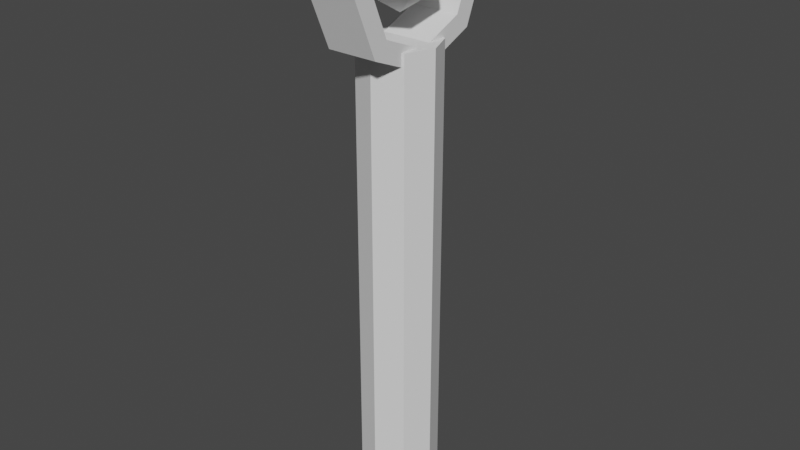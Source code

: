 # Source: VeryBadSnake.blend  (saved by Blender 3.0.42; exported with 4.5.12 LTS)
import bpy
from mathutils import Matrix  # noqa: F401  (used for matrix-valued properties, if any)

bpy.ops.wm.read_factory_settings(use_empty=True)
scene = bpy.context.scene
scene.name = 'Scene'

# ---- collections
col_collection = bpy.data.collections.new('Collection'); scene.collection.children.link(col_collection)

# ---- world
world_world = bpy.data.worlds.new('World'); scene.world = world_world
world_world.use_nodes = True; world_world.node_tree.nodes.clear()
_N = world_world.node_tree.nodes; _L = world_world.node_tree.links
n0 = _N.new('ShaderNodeOutputWorld'); n0.name = 'World Output'; n0.location = (300, 300)
n1 = _N.new('ShaderNodeBackground'); n1.name = 'Background'; n1.location = (10, 300)
n1.inputs[0].default_value = (0.05088, 0.05088, 0.05088, 1.0)
_L.new(n1.outputs[0], n0.inputs[0])
n0.is_active_output = True
world_world.color = (0.05088, 0.05088, 0.05088)
world_world.use_sun_shadow = False
world_world.sun_shadow_jitter_overblur = 0.0

# ---- meshes
me_cylinder_001 = bpy.data.meshes.new('Cylinder.001')
me_cylinder_001.from_pydata([(0.0, 1.0, 0.01946), (0.0, 1.0, 12.39), (0.7071, 0.7071, 0.01946), (0.7071, 0.7071, 12.39), (1.0, -4.371e-08, 0.01946), (1.0, -4.371e-08, 12.39), (0.7071, -0.7071, 0.01946), (0.7071, -0.7071, 12.39), (-8.742e-08, -1.0, 0.01946), (-8.742e-08, -1.0, 12.39), (-0.7071, -0.7071, 0.01946), (-0.7071, -0.7071, 12.39), (-1.0, 1.192e-08, 0.01946), (-1.0, 1.192e-08, 12.39), (-0.7071, 0.7071, 0.01946), (-0.7071, 0.7071, 12.39), (0.0, 1.0, 0.844), (0.0, 1.0, 1.669), (0.0, 1.0, 2.493), (0.0, 1.0, 3.318), (0.0, 1.0, 4.142), (0.0, 1.0, 4.967), (0.0, 1.0, 5.791), (0.0, 1.0, 6.616), (0.0, 1.0, 7.441), (0.0, 1.0, 8.265), (0.0, 1.0, 9.09), (0.0, 1.0, 9.914), (0.0, 1.0, 10.74), (0.0, 1.0, 11.56), (0.7071, 0.7071, 11.56), (0.7071, 0.7071, 10.74), (0.7071, 0.7071, 9.914), (0.7071, 0.7071, 9.09), (0.7071, 0.7071, 8.265), (0.7071, 0.7071, 7.441), (0.7071, 0.7071, 6.616), (0.7071, 0.7071, 5.791), (0.7071, 0.7071, 4.967), (0.7071, 0.7071, 4.142), (0.7071, 0.7071, 3.318), (0.7071, 0.7071, 2.493), (0.7071, 0.7071, 1.669), (0.7071, 0.7071, 0.844), (1.0, -4.371e-08, 11.56), (1.0, -4.371e-08, 10.74), (1.0, -4.371e-08, 9.914), (1.0, -4.371e-08, 9.09), (1.0, -4.371e-08, 8.265), (1.0, -4.371e-08, 7.441), (1.0, -4.371e-08, 6.616), (1.0, -4.371e-08, 5.791), (1.0, -4.371e-08, 4.967), (1.0, -4.371e-08, 4.142), (1.0, -4.371e-08, 3.318), (1.0, -4.371e-08, 2.493), (1.0, -4.371e-08, 1.669), (1.0, -4.371e-08, 0.844), (0.7071, -0.7071, 11.56), (0.7071, -0.7071, 10.74), (0.7071, -0.7071, 9.914), (0.7071, -0.7071, 9.09), (0.7071, -0.7071, 8.265), (0.7071, -0.7071, 7.441), (0.7071, -0.7071, 6.616), (0.7071, -0.7071, 5.791), (0.7071, -0.7071, 4.967), (0.7071, -0.7071, 4.142), (0.7071, -0.7071, 3.318), (0.7071, -0.7071, 2.493), (0.7071, -0.7071, 1.669), (0.7071, -0.7071, 0.844), (-8.742e-08, -1.0, 11.56), (-8.742e-08, -1.0, 10.74), (-8.742e-08, -1.0, 9.914), (-8.742e-08, -1.0, 9.09), (-8.742e-08, -1.0, 8.265), (-8.742e-08, -1.0, 7.441), (-8.742e-08, -1.0, 6.616), (-8.742e-08, -1.0, 5.791), (-8.742e-08, -1.0, 4.967), (-8.742e-08, -1.0, 4.142), (-8.742e-08, -1.0, 3.318), (-8.742e-08, -1.0, 2.493), (-8.742e-08, -1.0, 1.669), (-8.742e-08, -1.0, 0.844), (-0.7071, -0.7071, 11.56), (-0.7071, -0.7071, 10.74), (-0.7071, -0.7071, 9.914), (-0.7071, -0.7071, 9.09), (-0.7071, -0.7071, 8.265), (-0.7071, -0.7071, 7.441), (-0.7071, -0.7071, 6.616), (-0.7071, -0.7071, 5.791), (-0.7071, -0.7071, 4.967), (-0.7071, -0.7071, 4.142), (-0.7071, -0.7071, 3.318), (-0.7071, -0.7071, 2.493), (-0.7071, -0.7071, 1.669), (-0.7071, -0.7071, 0.844), (-1.0, 1.192e-08, 11.56), (-1.0, 1.192e-08, 10.74), (-1.0, 1.192e-08, 9.914), (-1.0, 1.192e-08, 9.09), (-1.0, 1.192e-08, 8.265), (-1.0, 1.192e-08, 7.441), (-1.0, 1.192e-08, 6.616), (-1.0, 1.192e-08, 5.791), (-1.0, 1.192e-08, 4.967), (-1.0, 1.192e-08, 4.142), (-1.0, 1.192e-08, 3.318), (-1.0, 1.192e-08, 2.493), (-1.0, 1.192e-08, 1.669), (-1.0, 1.192e-08, 0.844), (-0.7071, 0.7071, 11.56), (-0.7071, 0.7071, 10.74), (-0.7071, 0.7071, 9.914), (-0.7071, 0.7071, 9.09), (-0.7071, 0.7071, 8.265), (-0.7071, 0.7071, 7.441), (-0.7071, 0.7071, 6.616), (-0.7071, 0.7071, 5.791), (-0.7071, 0.7071, 4.967), (-0.7071, 0.7071, 4.142), (-0.7071, 0.7071, 3.318), (-0.7071, 0.7071, 2.493), (-0.7071, 0.7071, 1.669), (-0.7071, 0.7071, 0.844), (-0.6492, 2.237, 14.01), (0.6492, 2.237, 14.01), (-0.6492, 1.582, 12.43), (0.6492, 1.582, 12.43), (-0.6492, -7.619e-08, 11.77), (0.6492, -7.619e-08, 11.77), (-0.6492, -1.582, 12.43), (0.6492, -1.582, 12.43), (-0.6492, -2.237, 14.01), (0.6492, -2.237, 14.01), (-0.6492, -1.582, 15.59), (0.6492, -1.582, 15.59), (-0.6492, 1.209, 12.8), (-0.6492, 1.709, 14.01), (-0.6492, 1.582, 15.59), (0.6492, 1.582, 15.59), (0.6492, 1.209, 12.8), (0.6492, 1.709, 14.01), (-0.6492, -5.451e-08, 12.3), (0.6492, -5.451e-08, 12.3), (-0.6492, -1.209, 12.8), (0.6492, -1.209, 12.8), (-0.6492, -1.709, 14.01), (0.6492, -1.709, 14.01), (-0.6492, -1.094, 15.39), (0.6492, -1.094, 15.39), (0.6492, 1.094, 15.39), (-0.6492, 1.094, 15.39), (0.0, 0.0, 13.0), (0.7236, -0.5257, 13.55), (-0.2764, -0.8506, 13.55), (-0.8944, 0.0, 13.55), (-0.2764, 0.8506, 13.55), (0.7236, 0.5257, 13.55), (0.2764, -0.8506, 14.45), (-0.7236, -0.5257, 14.45), (-0.7236, 0.5257, 14.45), (0.2764, 0.8506, 14.45), (0.8944, 0.0, 14.45), (0.0, 0.0, 15.0)], [], [(29, 1, 3, 30), (30, 3, 5, 44), (44, 5, 7, 58), (58, 7, 9, 72), (72, 9, 11, 86), (86, 11, 13, 100), (3, 1, 15, 13, 11, 9, 7, 5), (100, 13, 15, 114), (114, 15, 1, 29), (0, 2, 4, 6, 8, 10, 12, 14), (14, 127, 16, 0), (127, 126, 17, 16), (126, 125, 18, 17), (125, 124, 19, 18), (124, 123, 20, 19), (123, 122, 21, 20), (122, 121, 22, 21), (121, 120, 23, 22), (120, 119, 24, 23), (119, 118, 25, 24), (118, 117, 26, 25), (117, 116, 27, 26), (116, 115, 28, 27), (115, 114, 29, 28), (12, 113, 127, 14), (113, 112, 126, 127), (112, 111, 125, 126), (111, 110, 124, 125), (110, 109, 123, 124), (109, 108, 122, 123), (108, 107, 121, 122), (107, 106, 120, 121), (106, 105, 119, 120), (105, 104, 118, 119), (104, 103, 117, 118), (103, 102, 116, 117), (102, 101, 115, 116), (101, 100, 114, 115), (10, 99, 113, 12), (99, 98, 112, 113), (98, 97, 111, 112), (97, 96, 110, 111), (96, 95, 109, 110), (95, 94, 108, 109), (94, 93, 107, 108), (93, 92, 106, 107), (92, 91, 105, 106), (91, 90, 104, 105), (90, 89, 103, 104), (89, 88, 102, 103), (88, 87, 101, 102), (87, 86, 100, 101), (8, 85, 99, 10), (85, 84, 98, 99), (84, 83, 97, 98), (83, 82, 96, 97), (82, 81, 95, 96), (81, 80, 94, 95), (80, 79, 93, 94), (79, 78, 92, 93), (78, 77, 91, 92), (77, 76, 90, 91), (76, 75, 89, 90), (75, 74, 88, 89), (74, 73, 87, 88), (73, 72, 86, 87), (6, 71, 85, 8), (71, 70, 84, 85), (70, 69, 83, 84), (69, 68, 82, 83), (68, 67, 81, 82), (67, 66, 80, 81), (66, 65, 79, 80), (65, 64, 78, 79), (64, 63, 77, 78), (63, 62, 76, 77), (62, 61, 75, 76), (61, 60, 74, 75), (60, 59, 73, 74), (59, 58, 72, 73), (4, 57, 71, 6), (57, 56, 70, 71), (56, 55, 69, 70), (55, 54, 68, 69), (54, 53, 67, 68), (53, 52, 66, 67), (52, 51, 65, 66), (51, 50, 64, 65), (50, 49, 63, 64), (49, 48, 62, 63), (48, 47, 61, 62), (47, 46, 60, 61), (46, 45, 59, 60), (45, 44, 58, 59), (2, 43, 57, 4), (43, 42, 56, 57), (42, 41, 55, 56), (41, 40, 54, 55), (40, 39, 53, 54), (39, 38, 52, 53), (38, 37, 51, 52), (37, 36, 50, 51), (36, 35, 49, 50), (35, 34, 48, 49), (34, 33, 47, 48), (33, 32, 46, 47), (32, 31, 45, 46), (31, 30, 44, 45), (0, 16, 43, 2), (16, 17, 42, 43), (17, 18, 41, 42), (18, 19, 40, 41), (19, 20, 39, 40), (20, 21, 38, 39), (21, 22, 37, 38), (22, 23, 36, 37), (23, 24, 35, 36), (24, 25, 34, 35), (25, 26, 33, 34), (26, 27, 32, 33), (27, 28, 31, 32), (28, 29, 30, 31), (128, 130, 131, 129), (130, 132, 133, 131), (132, 134, 135, 133), (134, 136, 137, 135), (136, 138, 139, 137), (140, 144, 147, 146), (142, 128, 129, 143), (141, 145, 144, 140), (146, 147, 149, 148), (148, 149, 151, 150), (150, 151, 153, 152), (155, 154, 145, 141), (134, 132, 146, 148), (143, 129, 145, 154), (130, 128, 141, 140), (139, 138, 152, 153), (133, 135, 149, 147), (129, 131, 144, 145), (136, 134, 148, 150), (135, 137, 151, 149), (132, 130, 140, 146), (131, 133, 147, 144), (142, 143, 154, 155), (138, 136, 150, 152), (128, 142, 155, 141), (137, 139, 153, 151), (156, 157, 158), (157, 156, 161), (156, 158, 159), (156, 159, 160), (156, 160, 161), (157, 161, 166), (158, 157, 162), (159, 158, 163), (160, 159, 164), (161, 160, 165), (157, 166, 162), (158, 162, 163), (159, 163, 164), (160, 164, 165), (161, 165, 166), (162, 166, 167), (163, 162, 167), (164, 163, 167), (165, 164, 167), (166, 165, 167)])
_uv = me_cylinder_001.uv_layers.new(name='UVMap')
_uv.uv.foreach_set('vector', [1.0, 0.9667, 1.0, 1.0, 0.875, 1.0, 0.875, 0.9667, 0.875, 0.9667, 0.875, 1.0, 0.75, 1.0, 0.75, 0.9667, 0.75, 0.9667, 0.75, 1.0, 0.625, 1.0, 0.625, 0.9667, 0.625, 0.9667, 0.625, 1.0, 0.5, 1.0, 0.5, 0.9667, 0.5, 0.9667, 0.5, 1.0, 0.375, 1.0, 0.375, 0.9667, 0.375, 0.9667, 0.375, 1.0, 0.25, 1.0, 0.25, 0.9667, 0.4197, 0.4197, 0.25, 0.49, 0.08029, 0.4197, 0.01, 0.25, 0.08029, 0.08029, 0.25, 0.01, 0.4197, 0.08029, 0.49, 0.25, 0.25, 0.9667, 0.25, 1.0, 0.125, 1.0, 0.125, 0.9667, 0.125, 0.9667, 0.125, 1.0, 0.0, 1.0, 0.0, 0.9667, 0.75, 0.49, 0.9197, 0.4197, 0.99, 0.25, 0.9197, 0.08029, 0.75, 0.01, 0.5803, 0.08029, 0.51, 0.25, 0.5803, 0.4197, 0.125, 0.5, 0.125, 0.5333, 0.0, 0.5333, 0.0, 0.5, 0.125, 0.5333, 0.125, 0.5667, 0.0, 0.5667, 0.0, 0.5333, 0.125, 0.5667, 0.125, 0.6, 0.0, 0.6, 0.0, 0.5667, 0.125, 0.6, 0.125, 0.6333, 0.0, 0.6333, 0.0, 0.6, 0.125, 0.6333, 0.125, 0.6667, 0.0, 0.6667, 0.0, 0.6333, 0.125, 0.6667, 0.125, 0.7, 0.0, 0.7, 0.0, 0.6667, 0.125, 0.7, 0.125, 0.7333, 0.0, 0.7333, 0.0, 0.7, 0.125, 0.7333, 0.125, 0.7667, 0.0, 0.7667, 0.0, 0.7333, 0.125, 0.7667, 0.125, 0.8, 0.0, 0.8, 0.0, 0.7667, 0.125, 0.8, 0.125, 0.8333, 0.0, 0.8333, 0.0, 0.8, 0.125, 0.8333, 0.125, 0.8667, 0.0, 0.8667, 0.0, 0.8333, 0.125, 0.8667, 0.125, 0.9, 0.0, 0.9, 0.0, 0.8667, 0.125, 0.9, 0.125, 0.9333, 0.0, 0.9333, 0.0, 0.9, 0.125, 0.9333, 0.125, 0.9667, 0.0, 0.9667, 0.0, 0.9333, 0.25, 0.5, 0.25, 0.5333, 0.125, 0.5333, 0.125, 0.5, 0.25, 0.5333, 0.25, 0.5667, 0.125, 0.5667, 0.125, 0.5333, 0.25, 0.5667, 0.25, 0.6, 0.125, 0.6, 0.125, 0.5667, 0.25, 0.6, 0.25, 0.6333, 0.125, 0.6333, 0.125, 0.6, 0.25, 0.6333, 0.25, 0.6667, 0.125, 0.6667, 0.125, 0.6333, 0.25, 0.6667, 0.25, 0.7, 0.125, 0.7, 0.125, 0.6667, 0.25, 0.7, 0.25, 0.7333, 0.125, 0.7333, 0.125, 0.7, 0.25, 0.7333, 0.25, 0.7667, 0.125, 0.7667, 0.125, 0.7333, 0.25, 0.7667, 0.25, 0.8, 0.125, 0.8, 0.125, 0.7667, 0.25, 0.8, 0.25, 0.8333, 0.125, 0.8333, 0.125, 0.8, 0.25, 0.8333, 0.25, 0.8667, 0.125, 0.8667, 0.125, 0.8333, 0.25, 0.8667, 0.25, 0.9, 0.125, 0.9, 0.125, 0.8667, 0.25, 0.9, 0.25, 0.9333, 0.125, 0.9333, 0.125, 0.9, 0.25, 0.9333, 0.25, 0.9667, 0.125, 0.9667, 0.125, 0.9333, 0.375, 0.5, 0.375, 0.5333, 0.25, 0.5333, 0.25, 0.5, 0.375, 0.5333, 0.375, 0.5667, 0.25, 0.5667, 0.25, 0.5333, 0.375, 0.5667, 0.375, 0.6, 0.25, 0.6, 0.25, 0.5667, 0.375, 0.6, 0.375, 0.6333, 0.25, 0.6333, 0.25, 0.6, 0.375, 0.6333, 0.375, 0.6667, 0.25, 0.6667, 0.25, 0.6333, 0.375, 0.6667, 0.375, 0.7, 0.25, 0.7, 0.25, 0.6667, 0.375, 0.7, 0.375, 0.7333, 0.25, 0.7333, 0.25, 0.7, 0.375, 0.7333, 0.375, 0.7667, 0.25, 0.7667, 0.25, 0.7333, 0.375, 0.7667, 0.375, 0.8, 0.25, 0.8, 0.25, 0.7667, 0.375, 0.8, 0.375, 0.8333, 0.25, 0.8333, 0.25, 0.8, 0.375, 0.8333, 0.375, 0.8667, 0.25, 0.8667, 0.25, 0.8333, 0.375, 0.8667, 0.375, 0.9, 0.25, 0.9, 0.25, 0.8667, 0.375, 0.9, 0.375, 0.9333, 0.25, 0.9333, 0.25, 0.9, 0.375, 0.9333, 0.375, 0.9667, 0.25, 0.9667, 0.25, 0.9333, 0.5, 0.5, 0.5, 0.5333, 0.375, 0.5333, 0.375, 0.5, 0.5, 0.5333, 0.5, 0.5667, 0.375, 0.5667, 0.375, 0.5333, 0.5, 0.5667, 0.5, 0.6, 0.375, 0.6, 0.375, 0.5667, 0.5, 0.6, 0.5, 0.6333, 0.375, 0.6333, 0.375, 0.6, 0.5, 0.6333, 0.5, 0.6667, 0.375, 0.6667, 0.375, 0.6333, 0.5, 0.6667, 0.5, 0.7, 0.375, 0.7, 0.375, 0.6667, 0.5, 0.7, 0.5, 0.7333, 0.375, 0.7333, 0.375, 0.7, 0.5, 0.7333, 0.5, 0.7667, 0.375, 0.7667, 0.375, 0.7333, 0.5, 0.7667, 0.5, 0.8, 0.375, 0.8, 0.375, 0.7667, 0.5, 0.8, 0.5, 0.8333, 0.375, 0.8333, 0.375, 0.8, 0.5, 0.8333, 0.5, 0.8667, 0.375, 0.8667, 0.375, 0.8333, 0.5, 0.8667, 0.5, 0.9, 0.375, 0.9, 0.375, 0.8667, 0.5, 0.9, 0.5, 0.9333, 0.375, 0.9333, 0.375, 0.9, 0.5, 0.9333, 0.5, 0.9667, 0.375, 0.9667, 0.375, 0.9333, 0.625, 0.5, 0.625, 0.5333, 0.5, 0.5333, 0.5, 0.5, 0.625, 0.5333, 0.625, 0.5667, 0.5, 0.5667, 0.5, 0.5333, 0.625, 0.5667, 0.625, 0.6, 0.5, 0.6, 0.5, 0.5667, 0.625, 0.6, 0.625, 0.6333, 0.5, 0.6333, 0.5, 0.6, 0.625, 0.6333, 0.625, 0.6667, 0.5, 0.6667, 0.5, 0.6333, 0.625, 0.6667, 0.625, 0.7, 0.5, 0.7, 0.5, 0.6667, 0.625, 0.7, 0.625, 0.7333, 0.5, 0.7333, 0.5, 0.7, 0.625, 0.7333, 0.625, 0.7667, 0.5, 0.7667, 0.5, 0.7333, 0.625, 0.7667, 0.625, 0.8, 0.5, 0.8, 0.5, 0.7667, 0.625, 0.8, 0.625, 0.8333, 0.5, 0.8333, 0.5, 0.8, 0.625, 0.8333, 0.625, 0.8667, 0.5, 0.8667, 0.5, 0.8333, 0.625, 0.8667, 0.625, 0.9, 0.5, 0.9, 0.5, 0.8667, 0.625, 0.9, 0.625, 0.9333, 0.5, 0.9333, 0.5, 0.9, 0.625, 0.9333, 0.625, 0.9667, 0.5, 0.9667, 0.5, 0.9333, 0.75, 0.5, 0.75, 0.5333, 0.625, 0.5333, 0.625, 0.5, 0.75, 0.5333, 0.75, 0.5667, 0.625, 0.5667, 0.625, 0.5333, 0.75, 0.5667, 0.75, 0.6, 0.625, 0.6, 0.625, 0.5667, 0.75, 0.6, 0.75, 0.6333, 0.625, 0.6333, 0.625, 0.6, 0.75, 0.6333, 0.75, 0.6667, 0.625, 0.6667, 0.625, 0.6333, 0.75, 0.6667, 0.75, 0.7, 0.625, 0.7, 0.625, 0.6667, 0.75, 0.7, 0.75, 0.7333, 0.625, 0.7333, 0.625, 0.7, 0.75, 0.7333, 0.75, 0.7667, 0.625, 0.7667, 0.625, 0.7333, 0.75, 0.7667, 0.75, 0.8, 0.625, 0.8, 0.625, 0.7667, 0.75, 0.8, 0.75, 0.8333, 0.625, 0.8333, 0.625, 0.8, 0.75, 0.8333, 0.75, 0.8667, 0.625, 0.8667, 0.625, 0.8333, 0.75, 0.8667, 0.75, 0.9, 0.625, 0.9, 0.625, 0.8667, 0.75, 0.9, 0.75, 0.9333, 0.625, 0.9333, 0.625, 0.9, 0.75, 0.9333, 0.75, 0.9667, 0.625, 0.9667, 0.625, 0.9333, 0.875, 0.5, 0.875, 0.5333, 0.75, 0.5333, 0.75, 0.5, 0.875, 0.5333, 0.875, 0.5667, 0.75, 0.5667, 0.75, 0.5333, 0.875, 0.5667, 0.875, 0.6, 0.75, 0.6, 0.75, 0.5667, 0.875, 0.6, 0.875, 0.6333, 0.75, 0.6333, 0.75, 0.6, 0.875, 0.6333, 0.875, 0.6667, 0.75, 0.6667, 0.75, 0.6333, 0.875, 0.6667, 0.875, 0.7, 0.75, 0.7, 0.75, 0.6667, 0.875, 0.7, 0.875, 0.7333, 0.75, 0.7333, 0.75, 0.7, 0.875, 0.7333, 0.875, 0.7667, 0.75, 0.7667, 0.75, 0.7333, 0.875, 0.7667, 0.875, 0.8, 0.75, 0.8, 0.75, 0.7667, 0.875, 0.8, 0.875, 0.8333, 0.75, 0.8333, 0.75, 0.8, 0.875, 0.8333, 0.875, 0.8667, 0.75, 0.8667, 0.75, 0.8333, 0.875, 0.8667, 0.875, 0.9, 0.75, 0.9, 0.75, 0.8667, 0.875, 0.9, 0.875, 0.9333, 0.75, 0.9333, 0.75, 0.9, 0.875, 0.9333, 0.875, 0.9667, 0.75, 0.9667, 0.75, 0.9333, 1.0, 0.5, 1.0, 0.5333, 0.875, 0.5333, 0.875, 0.5, 1.0, 0.5333, 1.0, 0.5667, 0.875, 0.5667, 0.875, 0.5333, 1.0, 0.5667, 1.0, 0.6, 0.875, 0.6, 0.875, 0.5667, 1.0, 0.6, 1.0, 0.6333, 0.875, 0.6333, 0.875, 0.6, 1.0, 0.6333, 1.0, 0.6667, 0.875, 0.6667, 0.875, 0.6333, 1.0, 0.6667, 1.0, 0.7, 0.875, 0.7, 0.875, 0.6667, 1.0, 0.7, 1.0, 0.7333, 0.875, 0.7333, 0.875, 0.7, 1.0, 0.7333, 1.0, 0.7667, 0.875, 0.7667, 0.875, 0.7333, 1.0, 0.7667, 1.0, 0.8, 0.875, 0.8, 0.875, 0.7667, 1.0, 0.8, 1.0, 0.8333, 0.875, 0.8333, 0.875, 0.8, 1.0, 0.8333, 1.0, 0.8667, 0.875, 0.8667, 0.875, 0.8333, 1.0, 0.8667, 1.0, 0.9, 0.875, 0.9, 0.875, 0.8667, 1.0, 0.9, 1.0, 0.9333, 0.875, 0.9333, 0.875, 0.9, 1.0, 0.9333, 1.0, 0.9667, 0.875, 0.9667, 0.875, 0.9333, 1.0, 0.5, 0.875, 0.5, 0.875, 1.0, 1.0, 1.0, 0.875, 0.5, 0.75, 0.5, 0.75, 1.0, 0.875, 1.0, 0.75, 0.5, 0.625, 0.5, 0.625, 1.0, 0.75, 1.0, 0.625, 0.5, 0.5, 0.5, 0.5, 1.0, 0.625, 1.0, 0.5, 0.5, 0.375, 0.5, 0.375, 1.0, 0.5, 1.0, 0.875, 0.5, 0.875, 1.0, 0.75, 1.0, 0.75, 0.5, 0.125, 0.5, 0.0, 0.5, 0.0, 1.0, 0.125, 1.0, 1.0, 0.5, 1.0, 1.0, 0.875, 1.0, 0.875, 0.5, 0.75, 0.5, 0.75, 1.0, 0.625, 1.0, 0.625, 0.5, 0.625, 0.5, 0.625, 1.0, 0.5, 1.0, 0.5, 0.5, 0.5, 0.5, 0.5, 1.0, 0.375, 1.0, 0.375, 0.5, 0.125, 0.5, 0.125, 1.0, 0.0, 1.0, 0.0, 0.5, 0.625, 0.5, 0.75, 0.5, 0.75, 0.5, 0.625, 0.5, 0.125, 1.0, 0.0, 1.0, 0.0, 1.0, 0.125, 1.0, 0.875, 0.5, 1.0, 0.5, 1.0, 0.5, 0.875, 0.5, 0.375, 1.0, 0.375, 0.5, 0.375, 0.5, 0.375, 1.0, 0.75, 1.0, 0.625, 1.0, 0.625, 1.0, 0.75, 1.0, 1.0, 1.0, 0.875, 1.0, 0.875, 1.0, 1.0, 1.0, 0.5, 0.5, 0.625, 0.5, 0.625, 0.5, 0.5, 0.5, 0.625, 1.0, 0.5, 1.0, 0.5, 1.0, 0.625, 1.0, 0.75, 0.5, 0.875, 0.5, 0.875, 0.5, 0.75, 0.5, 0.875, 1.0, 0.75, 1.0, 0.75, 1.0, 0.875, 1.0, 0.125, 0.5, 0.125, 1.0, 0.125, 1.0, 0.125, 0.5, 0.375, 0.5, 0.5, 0.5, 0.5, 0.5, 0.375, 0.5, 0.0, 0.5, 0.125, 0.5, 0.125, 0.5, 0.0, 0.5, 0.5, 1.0, 0.375, 1.0, 0.375, 1.0, 0.5, 1.0, 0.1818, 0.0, 0.2727, 0.1575, 0.09091, 0.1575, 0.2727, 0.1575, 0.3636, 0.0, 0.4545, 0.1575, 0.9091, 0.0, 1.0, 0.1575, 0.8182, 0.1575, 0.7273, 0.0, 0.8182, 0.1575, 0.6364, 0.1575, 0.5455, 0.0, 0.6364, 0.1575, 0.4545, 0.1575, 0.2727, 0.1575, 0.4545, 0.1575, 0.3636, 0.3149, 0.09091, 0.1575, 0.2727, 0.1575, 0.1818, 0.3149, 0.8182, 0.1575, 1.0, 0.1575, 0.9091, 0.3149, 0.6364, 0.1575, 0.8182, 0.1575, 0.7273, 0.3149, 0.4545, 0.1575, 0.6364, 0.1575, 0.5455, 0.3149, 0.2727, 0.1575, 0.3636, 0.3149, 0.1818, 0.3149, 0.09091, 0.1575, 0.1818, 0.3149, 0.0, 0.3149, 0.8182, 0.1575, 0.9091, 0.3149, 0.7273, 0.3149, 0.6364, 0.1575, 0.7273, 0.3149, 0.5455, 0.3149, 0.4545, 0.1575, 0.5455, 0.3149, 0.3636, 0.3149, 0.1818, 0.3149, 0.3636, 0.3149, 0.2727, 0.4724, 0.0, 0.3149, 0.1818, 0.3149, 0.09091, 0.4724, 0.7273, 0.3149, 0.9091, 0.3149, 0.8182, 0.4724, 0.5455, 0.3149, 0.7273, 0.3149, 0.6364, 0.4724, 0.3636, 0.3149, 0.5455, 0.3149, 0.4545, 0.4724])
me_cylinder_001.use_remesh_fix_poles = True
me_cylinder_001.use_remesh_preserve_attributes = False
me_cylinder_001.update()
arm_armature = bpy.data.armatures.new('Armature')  # bones are not reproduced

# ---- objects
ob_cylinder = bpy.data.objects.new('Cylinder', me_cylinder_001)
ob_rig = bpy.data.objects.new('Rig', arm_armature)

# ---- transforms, parenting, visibility, modifiers, constraints
ob_cylinder.parent = ob_rig
ob_cylinder.location = (0.0, 0.0, 0.0)
_vg = ob_cylinder.vertex_groups.new(name='Bone')
for _i, _w in zip([0, 2, 4, 6, 8, 10, 12, 14, 16, 17, 18, 19, 20, 21, 38, 39, 40, 41, 42, 43, 52, 53, 54, 55, 56, 57, 66, 67, 68, 69, 70, 71, 80, 81, 82, 83, 84, 85, 94, 95, 96, 97, 98, 99, 108, 109, 110, 111, 112, 113, 122, 123, 124, 125, 126, 127], [0.9993, 0.9994, 0.9993, 0.9994, 0.9993, 0.9994, 0.9993, 0.9994, 0.998, 0.991, 0.9596, 0.8182, 0.1818, 0.0308, 0.0308, 0.1818, 0.8182, 0.9596, 0.991, 0.998, 0.0308, 0.1818, 0.8182, 0.9596, 0.991, 0.998, 0.0308, 0.1818, 0.8182, 0.9596, 0.991, 0.998, 0.0308, 0.1818, 0.8182, 0.9596, 0.991, 0.998, 0.0308, 0.1818, 0.8182, 0.9596, 0.991, 0.998, 0.0308, 0.1818, 0.8182, 0.9596, 0.991, 0.998, 0.0308, 0.1818, 0.8182, 0.9596, 0.991, 0.998]): _vg.add([_i], _w, 'REPLACE')
_vg = ob_cylinder.vertex_groups.new(name='Bone.001')
for _i, _w in zip([18, 19, 20, 21, 22, 23, 24, 25, 34, 35, 36, 37, 38, 39, 40, 41, 48, 49, 50, 51, 52, 53, 54, 55, 62, 63, 64, 65, 66, 67, 68, 69, 76, 77, 78, 79, 80, 81, 82, 83, 90, 91, 92, 93, 94, 95, 96, 97, 104, 105, 106, 107, 108, 109, 110, 111, 118, 119, 120, 121, 122, 123, 124, 125], [0.03061, 0.1814, 0.8162, 0.9506, 0.9506, 0.8162, 0.1814, 0.03061, 0.03061, 0.1814, 0.8162, 0.9506, 0.9506, 0.8162, 0.1814, 0.03061, 0.03061, 0.1814, 0.8162, 0.9506, 0.9506, 0.8162, 0.1814, 0.03061, 0.03061, 0.1814, 0.8162, 0.9506, 0.9506, 0.8162, 0.1814, 0.03061, 0.03061, 0.1814, 0.8162, 0.9506, 0.9506, 0.8162, 0.1814, 0.03061, 0.03061, 0.1814, 0.8162, 0.9506, 0.9506, 0.8162, 0.1814, 0.03061, 0.03061, 0.1814, 0.8162, 0.9506, 0.9506, 0.8162, 0.1814, 0.03061, 0.03061, 0.1814, 0.8162, 0.9506, 0.9506, 0.8162, 0.1814, 0.03061]): _vg.add([_i], _w, 'REPLACE')
_vg = ob_cylinder.vertex_groups.new(name='Bone.002')
for _i, _w in zip([1, 3, 7, 9, 11, 15, 22, 23, 24, 25, 26, 27, 28, 29, 30, 31, 32, 33, 34, 35, 36, 37, 44, 45, 46, 47, 48, 49, 50, 51, 58, 59, 60, 61, 62, 63, 64, 65, 72, 73, 74, 75, 76, 77, 78, 79, 86, 87, 88, 89, 90, 91, 92, 93, 100, 101, 102, 103, 104, 105, 106, 107, 114, 115, 116, 117, 118, 119, 120, 121, 128, 129, 130, 131, 132, 133, 134, 135, 136, 137, 138, 139, 140, 141, 142, 143, 144, 145, 146, 147, 148, 149, 150, 151, 152, 153, 154, 155], [0.02101, 0.01548, 0.01548, 0.02101, 0.01548, 0.01548, 0.03061, 0.1814, 0.8162, 0.9506, 0.9507, 0.8165, 0.1826, 0.04184, 0.04079, 0.1825, 0.8164, 0.9507, 0.9506, 0.8162, 0.1814, 0.03061, 0.03829, 0.1823, 0.8164, 0.9507, 0.9506, 0.8162, 0.1814, 0.03061, 0.04079, 0.1825, 0.8164, 0.9507, 0.9506, 0.8162, 0.1814, 0.03061, 0.04184, 0.1826, 0.8165, 0.9507, 0.9506, 0.8162, 0.1814, 0.03061, 0.04079, 0.1825, 0.8164, 0.9507, 0.9506, 0.8162, 0.1814, 0.03061, 0.03829, 0.1823, 0.8164, 0.9507, 0.9506, 0.8162, 0.1814, 0.03061, 0.04079, 0.1825, 0.8164, 0.9507, 0.9506, 0.8162, 0.1814, 0.03061, 0.2527, 0.2519, 0.269, 0.2656, 0.4844, 0.4843, 0.2656, 0.269, 0.2519, 0.2527, 0.2511, 0.2514, 0.2487, 0.2514, 0.2514, 0.2511, 0.2417, 0.2501, 0.378, 0.378, 0.2417, 0.2487, 0.2501, 0.2514, 0.251, 0.2513, 0.251, 0.2513]): _vg.add([_i], _w, 'REPLACE')
_vg = ob_cylinder.vertex_groups.new(name='Bone.003')
for _i, _w in zip([1, 3, 5, 7, 9, 11, 13, 15, 26, 27, 28, 29, 30, 31, 32, 33, 44, 45, 46, 47, 58, 59, 60, 61, 72, 73, 74, 75, 86, 87, 88, 89, 100, 101, 102, 103, 114, 115, 116, 117, 128, 129, 130, 131, 132, 133, 134, 135, 136, 137, 138, 139, 140, 141, 142, 143, 144, 145, 146, 147, 148, 149, 150, 151, 152, 153, 154, 155, 156, 157, 158, 159, 160, 161, 162, 163, 164, 165, 166, 167], [0.9644, 0.9672, 0.9767, 0.9672, 0.9644, 0.9672, 0.9767, 0.9672, 0.03069, 0.1816, 0.817, 0.954, 0.9545, 0.8171, 0.1816, 0.03069, 0.9557, 0.8172, 0.1816, 0.0307, 0.9545, 0.8171, 0.1816, 0.03069, 0.954, 0.817, 0.1816, 0.03069, 0.9545, 0.8171, 0.1816, 0.03069, 0.9557, 0.8172, 0.1816, 0.0307, 0.9545, 0.8171, 0.1816, 0.03069, 0.7473, 0.7481, 0.731, 0.7344, 0.5156, 0.5157, 0.7344, 0.731, 0.7481, 0.7473, 0.7489, 0.7486, 0.7513, 0.7486, 0.7486, 0.7489, 0.7583, 0.7499, 0.622, 0.622, 0.7583, 0.7513, 0.7499, 0.7486, 0.749, 0.7487, 0.749, 0.7487, 1.0, 1.0, 1.0, 1.0, 1.0, 1.0, 1.0, 1.0, 1.0, 1.0, 1.0, 1.0]): _vg.add([_i], _w, 'REPLACE')
_m = ob_cylinder.modifiers.new('Armature', 'ARMATURE')
_m.object = ob_rig
ob_rig.location = (0.0, 0.0, 0.0)
ob_rig.show_in_front = True

# ---- collection membership
col_collection.objects.link(ob_cylinder)
col_collection.objects.link(ob_rig)

# ---- scene / render settings (as saved in the file)
scene.frame_start = 1; scene.frame_end = 250; scene.frame_set(35)
scene.render.engine = 'BLENDER_EEVEE_NEXT'
scene.cycles.use_denoising = False
scene.cycles.sampling_pattern = 'TABULATED_SOBOL'
scene.cycles.use_light_tree = False
scene.view_settings.view_transform = 'Filmic'
bpy.context.view_layer.update()

# ---- added for rendering (the .blend has no active camera and no usable light): camera, sun
cam_auto = bpy.data.cameras.new('AutoCamera')
cam_auto.lens = 50.0
cam_auto.sensor_width = 36.0
cam_auto.clip_end = 1000.0
ob_auto_camera = bpy.data.objects.new('AutoCamera', cam_auto)
scene.collection.objects.link(ob_auto_camera)
ob_auto_camera.location = (15.1032, -18.1238, 19.8873)
ob_auto_camera.rotation_euler = (1.09748, -7.21219e-08, 0.694738)
scene.camera = ob_auto_camera
light_auto_sun = bpy.data.lights.new('AutoSun', 'SUN')
light_auto_sun.energy = 3.0
light_auto_sun.angle = 0.0523599
ob_auto_sun = bpy.data.objects.new('AutoSun', light_auto_sun)
scene.collection.objects.link(ob_auto_sun)
ob_auto_sun.rotation_euler = (0.872665, 0.174533, 0.523599)
bpy.context.view_layer.update()
